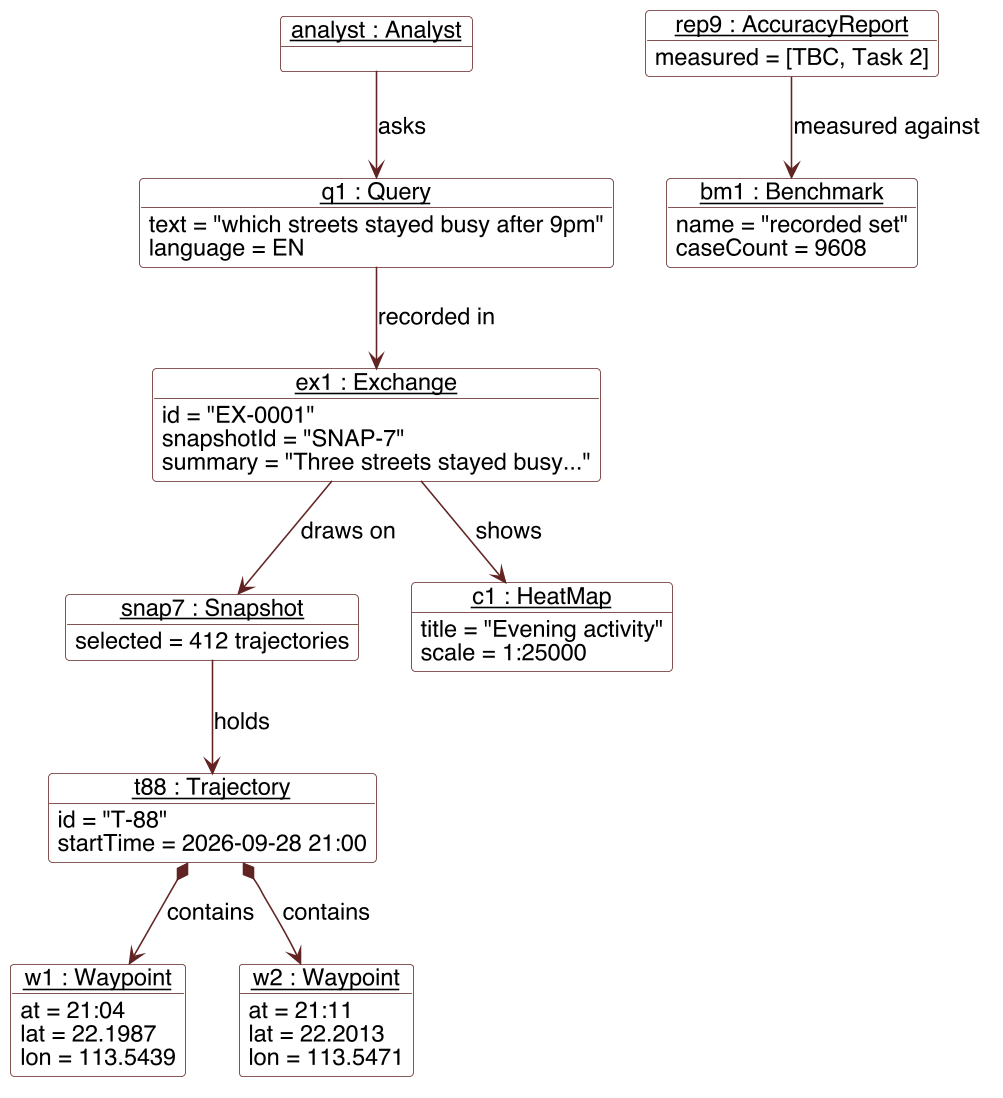

The diagram above was rendered by PlantUML. Its source (embedded in the PNG):
@startuml
' Object diagram for TrajVis Studio (Task 3, Chapter 3).
' Build:  plantuml -tpng -charset UTF-8 figures/object-diagram.puml
' This is the state of the system immediately after one question has been
' answered --- the one moment at which an instance of every class in the
' class diagram exists at once.
'
' Field lines use the "alias : field = value" form; putting the fields in
' the object declaration itself, separated by \n, is not accepted.

skinparam dpi 150
skinparam shadowing false
skinparam defaultFontName Helvetica
skinparam defaultFontSize 15
skinparam nodesep 34
skinparam ranksep 48
skinparam ArrowColor #622423
skinparam objectBorderColor #622423
skinparam objectBackgroundColor #FBFAF9
skinparam objectHeaderBackgroundColor #EFE9E9

object "<u>analyst : Analyst</u>" as analyst
object "<u>q1 : Query</u>" as q1
q1 : text = "which streets stayed busy after 9pm"
q1 : language = EN

object "<u>ex1 : Exchange</u>" as ex1
ex1 : id = "EX-0001"
ex1 : snapshotId = "SNAP-7"
ex1 : summary = "Three streets stayed busy..."

object "<u>snap7 : Snapshot</u>" as snap7
snap7 : selected = 412 trajectories

object "<u>t88 : Trajectory</u>" as t88
t88 : id = "T-88"
t88 : startTime = 2026-09-28 21:00

object "<u>w1 : Waypoint</u>" as w1
w1 : at = 21:04
w1 : lat = 22.1987
w1 : lon = 113.5439

object "<u>w2 : Waypoint</u>" as w2
w2 : at = 21:11
w2 : lat = 22.2013
w2 : lon = 113.5471

object "<u>c1 : HeatMap</u>" as c1
c1 : title = "Evening activity"
c1 : scale = 1:25000

object "<u>bm1 : Benchmark</u>" as bm1
bm1 : name = "recorded set"
bm1 : caseCount = 9608

object "<u>rep9 : AccuracyReport</u>" as rep9
rep9 : measured = [TBC, Task 2]

analyst --> q1 : asks
q1 --> ex1 : recorded in
ex1 --> snap7 : draws on
snap7 --> t88 : holds
t88 *--> w1 : contains
t88 *--> w2 : contains
ex1 --> c1 : shows
rep9 --> bm1 : measured against

@enduml